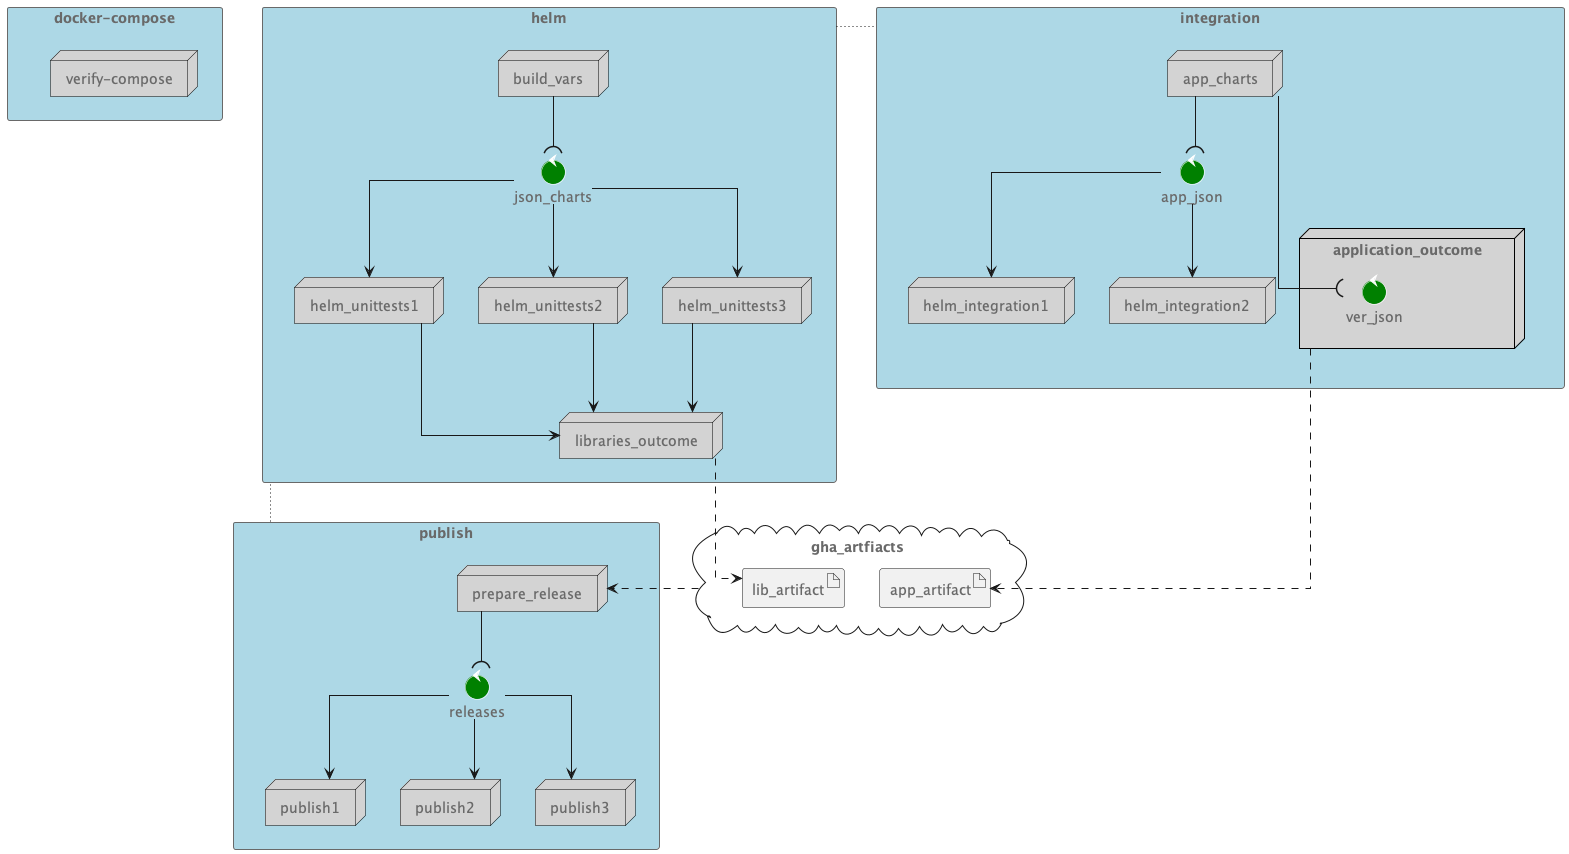

The diagram above was rendered by PlantUML. Its source (embedded in the PNG):
@startuml workflows
'left to right direction

skinparam componentStyle uml2
skinparam linetype ortho
skinparam defaultFontColor #DimGrey                                                                                                                                                                                                                                           
skinparam defaultFontName Cantarell
skinparam rectangle {
    BorderColor     #DimGrey
    BackgroundColor #LightBlue
}
skinparam node {
    BorderColor     #Black
    BackgroundColor #LightGrey
}
skinparam control {
    BorderColor     #White
    BackgroundColor #Green
}

rectangle "docker-compose" as compose {
	node "verify-compose"
}

rectangle "helm" as helm {
	node "build_vars" #LightGrey
	control "json_charts"
	node "helm_unittests1"
	node "helm_unittests2"
	node "helm_unittests3"
	node "libraries_outcome"
}
rectangle "integration" as itg {
	node "app_charts"
	control "app_json"
	node "helm_integration1"
	node "helm_integration2"
	node "application_outcome" {
		control "ver_json"
	}
}
rectangle "publish" as pub  {
	node "prepare_release"
	control "releases"
	node "publish1"
	node "publish2"
	node "publish3"
}

cloud "gha_artfiacts" {
	artifact "lib_artifact"
	artifact "app_artifact"
}

compose -[hidden] helm
'app_artifact -[hidden]- lib_artifact
helm ~r~ itg
helm ~d~ pub
build_vars --( json_charts
json_charts --> helm_unittests1
json_charts --> helm_unittests2
json_charts --> helm_unittests3
helm_unittests1 --> libraries_outcome
helm_unittests2 --> libraries_outcome
helm_unittests3 --> libraries_outcome
libraries_outcome ..> lib_artifact

gha_artfiacts .> prepare_release
prepare_release --( releases
releases --> publish1
releases --> publish2
releases --> publish3

app_charts --( app_json
app_charts ---( ver_json
app_json --> helm_integration1
app_json --> helm_integration2
application_outcome ..> app_artifact
@endum